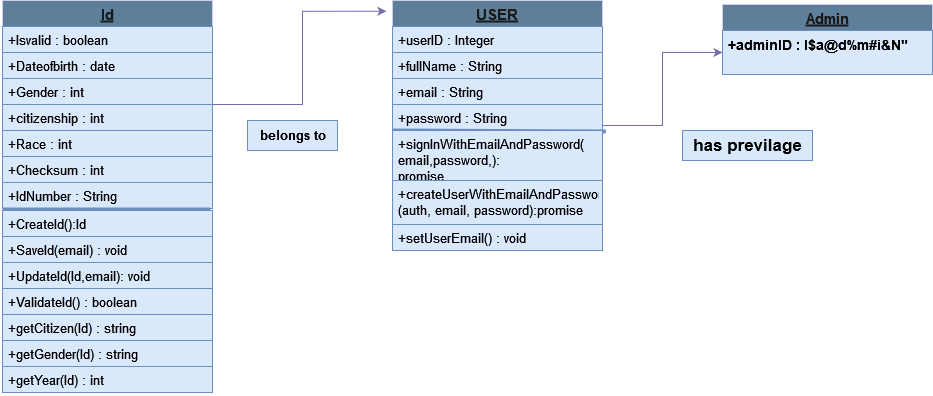

The diagram above was exported from draw.io. Its source (the exported page's mxGraphModel, read from the mxfile embedded in the PNG):
<mxGraphModel dx="1714" dy="461" grid="1" gridSize="10" guides="1" tooltips="1" connect="1" arrows="1" fold="1" page="1" pageScale="1" pageWidth="827" pageHeight="1169" math="0" shadow="0">
  <root>
    <mxCell id="0" />
    <mxCell id="1" parent="0" />
    <mxCell id="LGwjHq32xOK2NyzXBqcy-29" style="edgeStyle=orthogonalEdgeStyle;rounded=0;orthogonalLoop=1;jettySize=auto;html=1;strokeColor=#736CA8;fontColor=#1A1A1A;" edge="1" parent="1" source="DliumWOGL_x_KcpYeNz1-23" target="LGwjHq32xOK2NyzXBqcy-22">
      <mxGeometry relative="1" as="geometry" />
    </mxCell>
    <mxCell id="DliumWOGL_x_KcpYeNz1-23" value="USER" style="swimlane;fontStyle=5;childLayout=stackLayout;horizontal=1;startSize=26;fillColor=#5D7F99;horizontalStack=0;resizeParent=1;resizeParentMax=0;resizeLast=0;collapsible=1;marginBottom=0;fontSize=15;strokeColor=#D0CEE2;labelBackgroundColor=none;fontColor=#1A1A1A;" parent="1" vertex="1">
      <mxGeometry x="300" y="120" width="210" height="250" as="geometry" />
    </mxCell>
    <mxCell id="DliumWOGL_x_KcpYeNz1-24" value="+userID : Integer " style="text;strokeColor=#6c8ebf;fillColor=#dae8fc;align=left;verticalAlign=top;spacingLeft=4;spacingRight=4;overflow=hidden;rotatable=0;points=[[0,0.5],[1,0.5]];portConstraint=eastwest;fontSize=13;labelBackgroundColor=none;" parent="DliumWOGL_x_KcpYeNz1-23" vertex="1">
      <mxGeometry y="26" width="210" height="26" as="geometry" />
    </mxCell>
    <mxCell id="DliumWOGL_x_KcpYeNz1-25" value="+fullName : String" style="text;strokeColor=#6c8ebf;fillColor=#dae8fc;align=left;verticalAlign=top;spacingLeft=4;spacingRight=4;overflow=hidden;rotatable=0;points=[[0,0.5],[1,0.5]];portConstraint=eastwest;fontSize=13;labelBackgroundColor=none;" parent="DliumWOGL_x_KcpYeNz1-23" vertex="1">
      <mxGeometry y="52" width="210" height="26" as="geometry" />
    </mxCell>
    <mxCell id="DliumWOGL_x_KcpYeNz1-26" value="+email : String" style="text;strokeColor=#6c8ebf;fillColor=#dae8fc;align=left;verticalAlign=top;spacingLeft=4;spacingRight=4;overflow=hidden;rotatable=0;points=[[0,0.5],[1,0.5]];portConstraint=eastwest;fontSize=13;labelBackgroundColor=none;" parent="DliumWOGL_x_KcpYeNz1-23" vertex="1">
      <mxGeometry y="78" width="210" height="26" as="geometry" />
    </mxCell>
    <mxCell id="DliumWOGL_x_KcpYeNz1-27" value="+password : String" style="text;strokeColor=#6c8ebf;fillColor=#dae8fc;align=left;verticalAlign=top;spacingLeft=4;spacingRight=4;overflow=hidden;rotatable=0;points=[[0,0.5],[1,0.5]];portConstraint=eastwest;fontSize=13;labelBackgroundColor=none;" parent="DliumWOGL_x_KcpYeNz1-23" vertex="1">
      <mxGeometry y="104" width="210" height="26" as="geometry" />
    </mxCell>
    <mxCell id="DliumWOGL_x_KcpYeNz1-28" value="" style="endArrow=none;endFill=0;endSize=12;html=1;rounded=0;fontSize=15;entryX=1.016;entryY=1.038;entryDx=0;entryDy=0;entryPerimeter=0;strokeWidth=4;labelBackgroundColor=none;strokeColor=#6c8ebf;fontColor=default;fillColor=#dae8fc;" parent="DliumWOGL_x_KcpYeNz1-23" target="DliumWOGL_x_KcpYeNz1-27" edge="1">
      <mxGeometry width="160" relative="1" as="geometry">
        <mxPoint y="130" as="sourcePoint" />
        <mxPoint x="160" y="130" as="targetPoint" />
      </mxGeometry>
    </mxCell>
    <mxCell id="DliumWOGL_x_KcpYeNz1-29" value="+signInWithEmailAndPassword(&#10;email,password,):&#10;promise" style="text;strokeColor=#6c8ebf;fillColor=#dae8fc;align=left;verticalAlign=top;spacingLeft=4;spacingRight=4;overflow=hidden;rotatable=0;points=[[0,0.5],[1,0.5]];portConstraint=eastwest;fontSize=13;labelBackgroundColor=none;" parent="DliumWOGL_x_KcpYeNz1-23" vertex="1">
      <mxGeometry y="130" width="210" height="50" as="geometry" />
    </mxCell>
    <mxCell id="DliumWOGL_x_KcpYeNz1-30" value="+createUserWithEmailAndPassword&#10;(auth, email, password):promise" style="text;strokeColor=#6c8ebf;fillColor=#dae8fc;align=left;verticalAlign=top;spacingLeft=4;spacingRight=4;overflow=hidden;rotatable=0;points=[[0,0.5],[1,0.5]];portConstraint=eastwest;fontSize=13;labelBackgroundColor=none;" parent="DliumWOGL_x_KcpYeNz1-23" vertex="1">
      <mxGeometry y="180" width="210" height="44" as="geometry" />
    </mxCell>
    <mxCell id="DliumWOGL_x_KcpYeNz1-34" value="+setUserEmail() : void" style="text;strokeColor=#6c8ebf;fillColor=#dae8fc;align=left;verticalAlign=top;spacingLeft=4;spacingRight=4;overflow=hidden;rotatable=0;points=[[0,0.5],[1,0.5]];portConstraint=eastwest;fontSize=13;labelBackgroundColor=none;" parent="DliumWOGL_x_KcpYeNz1-23" vertex="1">
      <mxGeometry y="224" width="210" height="26" as="geometry" />
    </mxCell>
    <mxCell id="DliumWOGL_x_KcpYeNz1-100" value="&lt;b style=&quot;font-size: 13px;&quot;&gt;&lt;font style=&quot;font-size: 13px;&quot;&gt;belongs to&lt;br&gt;&lt;/font&gt;&lt;/b&gt;" style="text;html=1;resizable=0;autosize=1;align=center;verticalAlign=middle;points=[];fillColor=#dae8fc;strokeColor=#6c8ebf;rounded=0;fontSize=6;labelBackgroundColor=none;" parent="1" vertex="1">
      <mxGeometry x="155" y="240" width="90" height="30" as="geometry" />
    </mxCell>
    <mxCell id="LGwjHq32xOK2NyzXBqcy-30" style="edgeStyle=orthogonalEdgeStyle;rounded=0;orthogonalLoop=1;jettySize=auto;html=1;entryX=-0.029;entryY=0.043;entryDx=0;entryDy=0;entryPerimeter=0;strokeColor=#736CA8;fontColor=#1A1A1A;" edge="1" parent="1" source="LGwjHq32xOK2NyzXBqcy-6" target="DliumWOGL_x_KcpYeNz1-23">
      <mxGeometry relative="1" as="geometry" />
    </mxCell>
    <mxCell id="LGwjHq32xOK2NyzXBqcy-6" value="Id" style="swimlane;fontStyle=5;childLayout=stackLayout;horizontal=1;startSize=26;fillColor=#5D7F99;horizontalStack=0;resizeParent=1;resizeParentMax=0;resizeLast=0;collapsible=1;marginBottom=0;fontSize=15;strokeColor=#D0CEE2;labelBackgroundColor=none;fontColor=#1A1A1A;" vertex="1" parent="1">
      <mxGeometry x="-90" y="120" width="210" height="208" as="geometry" />
    </mxCell>
    <mxCell id="LGwjHq32xOK2NyzXBqcy-7" value="+Isvalid : boolean" style="text;strokeColor=#6c8ebf;fillColor=#dae8fc;align=left;verticalAlign=top;spacingLeft=4;spacingRight=4;overflow=hidden;rotatable=0;points=[[0,0.5],[1,0.5]];portConstraint=eastwest;fontSize=13;labelBackgroundColor=none;" vertex="1" parent="LGwjHq32xOK2NyzXBqcy-6">
      <mxGeometry y="26" width="210" height="26" as="geometry" />
    </mxCell>
    <mxCell id="LGwjHq32xOK2NyzXBqcy-8" value="+Dateofbirth : date" style="text;strokeColor=#6c8ebf;fillColor=#dae8fc;align=left;verticalAlign=top;spacingLeft=4;spacingRight=4;overflow=hidden;rotatable=0;points=[[0,0.5],[1,0.5]];portConstraint=eastwest;fontSize=13;labelBackgroundColor=none;" vertex="1" parent="LGwjHq32xOK2NyzXBqcy-6">
      <mxGeometry y="52" width="210" height="26" as="geometry" />
    </mxCell>
    <mxCell id="LGwjHq32xOK2NyzXBqcy-9" value="+Gender : int" style="text;strokeColor=#6c8ebf;fillColor=#dae8fc;align=left;verticalAlign=top;spacingLeft=4;spacingRight=4;overflow=hidden;rotatable=0;points=[[0,0.5],[1,0.5]];portConstraint=eastwest;fontSize=13;labelBackgroundColor=none;" vertex="1" parent="LGwjHq32xOK2NyzXBqcy-6">
      <mxGeometry y="78" width="210" height="26" as="geometry" />
    </mxCell>
    <mxCell id="LGwjHq32xOK2NyzXBqcy-10" value="+citizenship : int" style="text;strokeColor=#6c8ebf;fillColor=#dae8fc;align=left;verticalAlign=top;spacingLeft=4;spacingRight=4;overflow=hidden;rotatable=0;points=[[0,0.5],[1,0.5]];portConstraint=eastwest;fontSize=13;labelBackgroundColor=none;" vertex="1" parent="LGwjHq32xOK2NyzXBqcy-6">
      <mxGeometry y="104" width="210" height="26" as="geometry" />
    </mxCell>
    <mxCell id="LGwjHq32xOK2NyzXBqcy-32" value="+Race : int" style="text;strokeColor=#6c8ebf;fillColor=#dae8fc;align=left;verticalAlign=top;spacingLeft=4;spacingRight=4;overflow=hidden;rotatable=0;points=[[0,0.5],[1,0.5]];portConstraint=eastwest;fontSize=13;labelBackgroundColor=none;" vertex="1" parent="LGwjHq32xOK2NyzXBqcy-6">
      <mxGeometry y="130" width="210" height="26" as="geometry" />
    </mxCell>
    <mxCell id="LGwjHq32xOK2NyzXBqcy-33" value="+Checksum : int" style="text;strokeColor=#6c8ebf;fillColor=#dae8fc;align=left;verticalAlign=top;spacingLeft=4;spacingRight=4;overflow=hidden;rotatable=0;points=[[0,0.5],[1,0.5]];portConstraint=eastwest;fontSize=13;labelBackgroundColor=none;" vertex="1" parent="LGwjHq32xOK2NyzXBqcy-6">
      <mxGeometry y="156" width="210" height="26" as="geometry" />
    </mxCell>
    <mxCell id="LGwjHq32xOK2NyzXBqcy-34" value="+IdNumber : String" style="text;strokeColor=#6c8ebf;fillColor=#dae8fc;align=left;verticalAlign=top;spacingLeft=4;spacingRight=4;overflow=hidden;rotatable=0;points=[[0,0.5],[1,0.5]];portConstraint=eastwest;fontSize=13;labelBackgroundColor=none;" vertex="1" parent="LGwjHq32xOK2NyzXBqcy-6">
      <mxGeometry y="182" width="210" height="26" as="geometry" />
    </mxCell>
    <mxCell id="LGwjHq32xOK2NyzXBqcy-21" value="Admin" style="swimlane;fontStyle=5;childLayout=stackLayout;horizontal=1;startSize=26;fillColor=#5D7F99;horizontalStack=0;resizeParent=1;resizeParentMax=0;resizeLast=0;collapsible=1;marginBottom=0;fontSize=15;strokeColor=#D0CEE2;labelBackgroundColor=none;fontColor=#1A1A1A;" vertex="1" parent="1">
      <mxGeometry x="630" y="124" width="210" height="70" as="geometry" />
    </mxCell>
    <mxCell id="LGwjHq32xOK2NyzXBqcy-22" value="+adminID : I$a@d%m#i&amp;N&quot;" style="text;strokeColor=#6c8ebf;fillColor=#dae8fc;align=left;verticalAlign=top;spacingLeft=4;spacingRight=4;overflow=hidden;rotatable=0;points=[[0,0.5],[1,0.5]];portConstraint=eastwest;fontSize=14;labelBackgroundColor=none;fontStyle=1" vertex="1" parent="LGwjHq32xOK2NyzXBqcy-21">
      <mxGeometry y="26" width="210" height="44" as="geometry" />
    </mxCell>
    <mxCell id="LGwjHq32xOK2NyzXBqcy-31" value="&lt;b&gt;&lt;font style=&quot;font-size: 17px;&quot;&gt;has previlage&lt;br&gt;&lt;/font&gt;&lt;/b&gt;" style="text;html=1;resizable=0;autosize=1;align=center;verticalAlign=middle;points=[];fillColor=#dae8fc;strokeColor=#6c8ebf;rounded=0;fontSize=6;labelBackgroundColor=none;" vertex="1" parent="1">
      <mxGeometry x="590" y="250" width="130" height="30" as="geometry" />
    </mxCell>
    <mxCell id="LGwjHq32xOK2NyzXBqcy-11" value="" style="endArrow=none;endFill=0;endSize=12;html=1;rounded=0;fontSize=15;strokeWidth=4;labelBackgroundColor=none;strokeColor=#6c8ebf;fontColor=default;entryX=0.99;entryY=1.038;entryDx=0;entryDy=0;entryPerimeter=0;fillColor=#dae8fc;" edge="1" parent="1" target="LGwjHq32xOK2NyzXBqcy-34">
      <mxGeometry width="160" relative="1" as="geometry">
        <mxPoint x="-90" y="329" as="sourcePoint" />
        <mxPoint x="80" y="328" as="targetPoint" />
      </mxGeometry>
    </mxCell>
    <mxCell id="LGwjHq32xOK2NyzXBqcy-35" value="+CreateId():Id" style="text;strokeColor=#6c8ebf;fillColor=#dae8fc;align=left;verticalAlign=top;spacingLeft=4;spacingRight=4;overflow=hidden;rotatable=0;points=[[0,0.5],[1,0.5]];portConstraint=eastwest;fontSize=13;labelBackgroundColor=none;" vertex="1" parent="1">
      <mxGeometry x="-90" y="330" width="210" height="26" as="geometry" />
    </mxCell>
    <mxCell id="LGwjHq32xOK2NyzXBqcy-36" value="+SaveId(email) : void" style="text;strokeColor=#6c8ebf;fillColor=#dae8fc;align=left;verticalAlign=top;spacingLeft=4;spacingRight=4;overflow=hidden;rotatable=0;points=[[0,0.5],[1,0.5]];portConstraint=eastwest;fontSize=13;labelBackgroundColor=none;" vertex="1" parent="1">
      <mxGeometry x="-90" y="356" width="210" height="26" as="geometry" />
    </mxCell>
    <mxCell id="LGwjHq32xOK2NyzXBqcy-37" value="+UpdateId(Id,email): void" style="text;strokeColor=#6c8ebf;fillColor=#dae8fc;align=left;verticalAlign=top;spacingLeft=4;spacingRight=4;overflow=hidden;rotatable=0;points=[[0,0.5],[1,0.5]];portConstraint=eastwest;fontSize=13;labelBackgroundColor=none;" vertex="1" parent="1">
      <mxGeometry x="-90" y="382" width="210" height="26" as="geometry" />
    </mxCell>
    <mxCell id="LGwjHq32xOK2NyzXBqcy-38" value="+ValidateId() : boolean" style="text;strokeColor=#6c8ebf;fillColor=#dae8fc;align=left;verticalAlign=top;spacingLeft=4;spacingRight=4;overflow=hidden;rotatable=0;points=[[0,0.5],[1,0.5]];portConstraint=eastwest;fontSize=13;labelBackgroundColor=none;" vertex="1" parent="1">
      <mxGeometry x="-90" y="408" width="210" height="26" as="geometry" />
    </mxCell>
    <mxCell id="LGwjHq32xOK2NyzXBqcy-39" value="+getCitizen(Id) : string" style="text;strokeColor=#6c8ebf;fillColor=#dae8fc;align=left;verticalAlign=top;spacingLeft=4;spacingRight=4;overflow=hidden;rotatable=0;points=[[0,0.5],[1,0.5]];portConstraint=eastwest;fontSize=13;labelBackgroundColor=none;" vertex="1" parent="1">
      <mxGeometry x="-90" y="434" width="210" height="26" as="geometry" />
    </mxCell>
    <mxCell id="LGwjHq32xOK2NyzXBqcy-40" value="+getGender(Id) : string" style="text;strokeColor=#6c8ebf;fillColor=#dae8fc;align=left;verticalAlign=top;spacingLeft=4;spacingRight=4;overflow=hidden;rotatable=0;points=[[0,0.5],[1,0.5]];portConstraint=eastwest;fontSize=13;labelBackgroundColor=none;" vertex="1" parent="1">
      <mxGeometry x="-90" y="460" width="210" height="26" as="geometry" />
    </mxCell>
    <mxCell id="LGwjHq32xOK2NyzXBqcy-41" value="+getYear(Id) : int" style="text;strokeColor=#6c8ebf;fillColor=#dae8fc;align=left;verticalAlign=top;spacingLeft=4;spacingRight=4;overflow=hidden;rotatable=0;points=[[0,0.5],[1,0.5]];portConstraint=eastwest;fontSize=13;labelBackgroundColor=none;" vertex="1" parent="1">
      <mxGeometry x="-90" y="486" width="210" height="26" as="geometry" />
    </mxCell>
  </root>
</mxGraphModel>